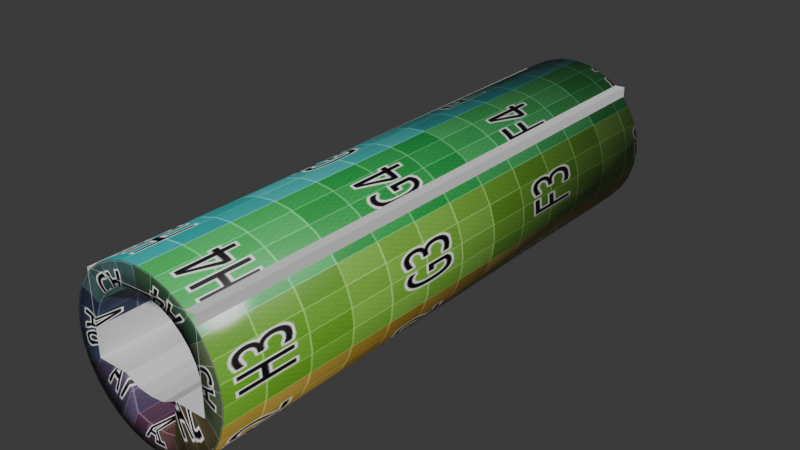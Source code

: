 # Source: sewer_straight.blend  (saved by Blender 4.4.30; exported with 4.5.12 LTS)
import bpy
from mathutils import Matrix  # noqa: F401  (used for matrix-valued properties, if any)

bpy.ops.wm.read_factory_settings(use_empty=True)
scene = bpy.context.scene
scene.name = 'Scene'

# ---- collections
col_collection = bpy.data.collections.new('Collection'); scene.collection.children.link(col_collection)

# ---- images (referenced by path relative to the original .blend; pixels are not part of the script)
import os
ASSET_DIR = os.environ.get("B2B_ASSET_DIR", "")  # directory of the original .blend (textures are referenced by path, not embedded)
HERE = os.path.dirname(os.path.abspath(__file__))  # packed textures are extracted next to this script under _unpacked/

def load_image(name, relpath, width, height, colorspace="sRGB"):
    """Load a texture the original file referenced (path relative to the .blend, or extracted next to this script)."""
    p = next((c for c in (os.path.join(HERE, relpath), os.path.join(ASSET_DIR, relpath)) if relpath and os.path.exists(c)), "")
    if p:
        img = bpy.data.images.load(p, check_existing=True)
        img.name = name
    else:  # same state as the original file: an image datablock whose file is absent (Cycles renders it pink)
        img = bpy.data.images.new(name, width, height)
        img.source = "FILE"
        img.filepath = "//" + (relpath or name)
    img.colorspace_settings.name = colorspace
    return img
img_untitled = load_image('Untitled', '_unpacked/Untitled.417b4ac9.png', 1024, 1024, 'sRGB')

# ---- materials (node trees are filled in below, after node groups)
mat_material_001 = bpy.data.materials.new('Material.001')
mat_material_001.use_transparent_shadow = False

# ---- material node trees
mat_material_001.use_nodes = True; mat_material_001.node_tree.nodes.clear()
_N = mat_material_001.node_tree.nodes; _L = mat_material_001.node_tree.links
n0 = _N.new('ShaderNodeBsdfPrincipled'); n0.name = 'Principled BSDF'; n0.location = (10, 300)
n0.inputs[3].default_value = 1.45
n1 = _N.new('ShaderNodeOutputMaterial'); n1.name = 'Material Output'; n1.location = (300, 300)
n2 = _N.new('ShaderNodeTexImage'); n2.name = 'Image Texture'; n2.location = (-303, 277)
n2.image = img_untitled
_L.new(n0.outputs[0], n1.inputs[0])
_L.new(n2.outputs[0], n0.inputs[0])
n1.is_active_output = True

# ---- world
world_world = bpy.data.worlds.new('World'); scene.world = world_world
world_world.use_nodes = True; world_world.node_tree.nodes.clear()
_N = world_world.node_tree.nodes; _L = world_world.node_tree.links
n0 = _N.new('ShaderNodeOutputWorld'); n0.name = 'World Output'; n0.location = (300, 300)
n1 = _N.new('ShaderNodeBackground'); n1.name = 'Background'; n1.location = (10, 300)
n1.inputs[0].default_value = (0.05088, 0.05088, 0.05088, 1.0)
_L.new(n1.outputs[0], n0.inputs[0])
n0.is_active_output = True
world_world.color = (0.05088, 0.05088, 0.05088)
world_world.use_sun_shadow = False
world_world.sun_shadow_jitter_overblur = 0.0

# ---- meshes
me_cylinder_002 = bpy.data.meshes.new('Cylinder.002')
me_cylinder_002.from_pydata([(8.581e-09, 10.0, 2.113), (-1.788e-07, -10.0, 2.113), (0.4123, 10.0, 2.073), (0.4123, -10.0, 2.073), (0.8087, 10.0, 1.952), (0.8087, -10.0, 1.952), (1.174, 10.0, 1.757), (1.174, -10.0, 1.757), (1.494, 10.0, 1.494), (1.494, -10.0, 1.494), (1.757, 10.0, 1.174), (1.757, -10.0, 1.174), (1.952, 10.0, 0.8087), (1.952, -10.0, 0.8087), (2.073, 10.0, 0.4123), (2.073, -10.0, 0.4123), (2.099, 10.0, 0.0), (2.099, -10.0, 5.96e-07), (2.099, 10.0, -0.4123), (2.099, -10.0, -0.4123), (2.099, 10.0, -0.7615), (2.099, -10.0, -0.7615), (1.451, 10.0, -0.7615), (1.451, -10.0, -0.7615), (1.234, 10.0, -0.7615), (1.234, -10.0, -0.7615), (0.9694, 10.0, -0.7615), (0.9694, -10.0, -0.7615), (0.8087, 10.0, -1.952), (0.8087, -10.0, -1.952), (0.4123, 10.0, -2.073), (0.4123, -10.0, -2.073), (8.581e-09, 10.0, -2.113), (-1.788e-07, -10.0, -2.113), (-0.4123, 10.0, -2.073), (-0.4123, -10.0, -2.073), (-0.8087, 10.0, -1.952), (-0.8087, -10.0, -1.952), (-0.9694, 10.0, -0.7615), (-0.9694, -10.0, -0.7615), (-1.234, 10.0, -0.7615), (-1.234, -10.0, -0.7615), (-1.451, 10.0, -0.7615), (-1.451, -10.0, -0.7615), (-2.099, 10.0, -0.7615), (-2.099, -10.0, -0.7615), (-2.099, 10.0, -0.4123), (-2.099, -10.0, -0.4123), (-2.099, 10.0, 0.0), (-2.099, -10.0, 5.96e-07), (-2.073, 10.0, 0.4123), (-2.073, -10.0, 0.4123), (-1.952, 10.0, 0.8087), (-1.952, -10.0, 0.8087), (-1.757, 10.0, 1.174), (-1.757, -10.0, 1.174), (-1.494, 10.0, 1.494), (-1.494, -10.0, 1.494), (-1.174, 10.0, 1.757), (-1.174, -10.0, 1.757), (-0.8087, 10.0, 1.952), (-0.8087, -10.0, 1.952), (-0.4123, 10.0, 2.073), (-0.4123, -10.0, 2.073), (8.581e-09, 10.0, 2.843), (0.5546, 10.0, 2.788), (0.5546, -10.0, 2.788), (-1.788e-07, -10.0, 2.843), (1.088, 10.0, 2.626), (1.088, -10.0, 2.626), (1.579, 10.0, 2.364), (1.579, -10.0, 2.364), (2.01, 10.0, 2.01), (2.01, -10.0, 2.01), (2.364, 10.0, 1.579), (2.364, -10.0, 1.579), (2.626, 10.0, 1.088), (2.626, -10.0, 1.088), (2.788, 10.0, 0.5546), (2.788, -10.0, 0.5546), (2.843, 10.0, -1.545e-08), (2.843, -10.0, 5.96e-07), (2.788, 10.0, -0.5546), (2.788, -10.0, -0.5546), (2.626, 10.0, -1.088), (2.626, -10.0, -1.088), (2.364, 10.0, -1.579), (2.364, -10.0, -1.579), (2.01, 10.0, -2.01), (2.01, -10.0, -2.01), (1.579, 10.0, -2.364), (1.579, -10.0, -2.364), (1.088, 10.0, -2.626), (1.088, -10.0, -2.626), (0.5546, 10.0, -2.788), (0.5546, -10.0, -2.788), (8.581e-09, 10.0, -2.843), (-1.788e-07, -10.0, -2.843), (-0.5546, 10.0, -2.788), (-0.5546, -10.0, -2.788), (-1.088, 10.0, -2.626), (-1.088, -10.0, -2.626), (-1.579, 10.0, -2.364), (-1.579, -10.0, -2.364), (-2.01, 10.0, -2.01), (-2.01, -10.0, -2.01), (-2.364, 10.0, -1.579), (-2.364, -10.0, -1.579), (-2.626, 10.0, -1.088), (-2.626, -10.0, -1.088), (-2.788, 10.0, -0.5546), (-2.788, -10.0, -0.5546), (-2.843, 10.0, -1.545e-08), (-2.843, -10.0, 5.96e-07), (-2.788, 10.0, 0.5546), (-2.788, -10.0, 0.5546), (-2.626, 10.0, 1.088), (-2.626, -10.0, 1.088), (-2.364, 10.0, 1.579), (-2.364, -10.0, 1.579), (-2.01, 10.0, 2.01), (-2.01, -10.0, 2.01), (-1.579, 10.0, 2.364), (-1.579, -10.0, 2.364), (-1.088, 10.0, 2.626), (-1.088, -10.0, 2.626), (-0.5546, 10.0, 2.788), (-0.5546, -10.0, 2.788)], [], [(64, 67, 66, 65), (65, 66, 69, 68), (68, 69, 71, 70), (70, 71, 73, 72), (72, 73, 75, 74), (74, 75, 77, 76), (76, 77, 79, 78), (78, 79, 81, 80), (80, 81, 83, 82), (82, 83, 85, 84), (84, 85, 87, 86), (86, 87, 89, 88), (88, 89, 91, 90), (90, 91, 93, 92), (92, 93, 95, 94), (94, 95, 97, 96), (96, 97, 99, 98), (98, 99, 101, 100), (100, 101, 103, 102), (102, 103, 105, 104), (104, 105, 107, 106), (106, 107, 109, 108), (108, 109, 111, 110), (110, 111, 113, 112), (112, 113, 115, 114), (114, 115, 117, 116), (116, 117, 119, 118), (118, 119, 121, 120), (120, 121, 123, 122), (122, 123, 125, 124), (63, 61, 60, 62), (124, 125, 127, 126), (126, 127, 67, 64), (1, 63, 62, 0), (2, 0, 64, 65), (1, 3, 66, 67), (4, 2, 65, 68), (3, 5, 69, 66), (6, 4, 68, 70), (5, 7, 71, 69), (8, 6, 70, 72), (7, 9, 73, 71), (10, 8, 72, 74), (9, 11, 75, 73), (12, 10, 74, 76), (11, 13, 77, 75), (14, 12, 76, 78), (13, 15, 79, 77), (16, 14, 78, 80), (15, 17, 81, 79), (18, 16, 80, 82), (17, 19, 83, 81), (20, 18, 82, 84), (19, 21, 85, 83), (22, 20, 84, 86), (21, 23, 87, 85), (24, 22, 86, 88), (23, 25, 89, 87), (26, 24, 88, 90), (25, 27, 91, 89), (28, 26, 90, 92), (27, 29, 93, 91), (30, 28, 92, 94), (29, 31, 95, 93), (32, 30, 94, 96), (31, 33, 97, 95), (34, 32, 96, 98), (33, 35, 99, 97), (36, 34, 98, 100), (35, 37, 101, 99), (38, 36, 100, 102), (37, 39, 103, 101), (40, 38, 102, 104), (39, 41, 105, 103), (42, 40, 104, 106), (41, 43, 107, 105), (44, 42, 106, 108), (43, 45, 109, 107), (46, 44, 108, 110), (45, 47, 111, 109), (48, 46, 110, 112), (47, 49, 113, 111), (50, 48, 112, 114), (49, 51, 115, 113), (52, 50, 114, 116), (51, 53, 117, 115), (54, 52, 116, 118), (53, 55, 119, 117), (56, 54, 118, 120), (55, 57, 121, 119), (58, 56, 120, 122), (57, 59, 123, 121), (60, 58, 122, 124), (59, 61, 125, 123), (62, 60, 124, 126), (61, 63, 127, 125), (0, 62, 126, 64), (63, 1, 67, 127), (61, 59, 58, 60), (59, 57, 56, 58), (57, 55, 54, 56), (55, 53, 52, 54), (53, 51, 50, 52), (51, 49, 48, 50), (49, 47, 46, 48), (47, 45, 44, 46), (45, 43, 42, 44), (43, 41, 40, 42), (41, 39, 38, 40), (39, 37, 36, 38), (37, 35, 34, 36), (35, 33, 32, 34), (33, 31, 30, 32), (31, 29, 28, 30), (29, 27, 26, 28), (27, 25, 24, 26), (25, 23, 22, 24), (23, 21, 20, 22), (21, 19, 18, 20), (19, 17, 16, 18), (17, 15, 14, 16), (15, 13, 12, 14), (13, 11, 10, 12), (11, 9, 8, 10), (9, 7, 6, 8), (7, 5, 4, 6), (5, 3, 2, 4), (3, 1, 0, 2)])
me_cylinder_002.polygons.foreach_set('use_smooth', [True] * 128)
_uv = me_cylinder_002.uv_layers.new(name='UVMap')
_uv.uv.foreach_set('vector', [0.5023, 0.5795, 0.503, 0.9656, 0.4758, 0.9657, 0.4769, 0.5795, 0.4769, 0.5795, 0.4758, 0.9657, 0.4485, 0.9657, 0.451, 0.5795, 0.451, 0.5795, 0.4485, 0.9657, 0.4213, 0.9658, 0.4251, 0.5795, 0.4251, 0.5795, 0.4213, 0.9658, 0.394, 0.9658, 0.3991, 0.5795, 0.3991, 0.5795, 0.394, 0.9658, 0.3668, 0.9659, 0.3729, 0.5795, 0.3729, 0.5795, 0.3668, 0.9659, 0.3395, 0.9659, 0.3469, 0.5795, 0.3469, 0.5795, 0.3395, 0.9659, 0.3122, 0.9659, 0.3209, 0.5795, 0.3209, 0.5795, 0.3122, 0.9659, 0.2849, 0.966, 0.2942, 0.5795, 0.2942, 0.5795, 0.2849, 0.966, 0.2575, 0.966, 0.2674, 0.5795, 0.2674, 0.5795, 0.2575, 0.966, 0.2302, 0.966, 0.24, 0.5795, 0.24, 0.5795, 0.2302, 0.966, 0.2028, 0.966, 0.2122, 0.5795, 0.2122, 0.5795, 0.2028, 0.966, 0.1755, 0.966, 0.1851, 0.5795, 0.1851, 0.5795, 0.1755, 0.966, 0.1481, 0.966, 0.1583, 0.5795, 0.1583, 0.5795, 0.1481, 0.966, 0.1208, 0.9659, 0.1298, 0.5795, 0.1298, 0.5795, 0.1208, 0.9659, 0.09338, 0.9658, 0.1011, 0.5795, 0.1011, 0.5795, 0.09338, 0.9658, 0.06598, 0.9658, 0.07431, 0.5795, 0.9234, 0.5795, 0.9388, 0.9641, 0.9116, 0.9642, 0.8975, 0.5795, 0.8975, 0.5795, 0.9116, 0.9642, 0.8843, 0.9644, 0.8695, 0.5795, 0.8695, 0.5795, 0.8843, 0.9644, 0.857, 0.9645, 0.8418, 0.5795, 0.8418, 0.5795, 0.857, 0.9645, 0.8298, 0.9646, 0.8158, 0.5795, 0.8158, 0.5795, 0.8298, 0.9646, 0.8025, 0.9647, 0.7896, 0.5795, 0.7896, 0.5795, 0.8025, 0.9647, 0.7752, 0.9648, 0.7626, 0.5795, 0.7626, 0.5795, 0.7752, 0.9648, 0.748, 0.9649, 0.7359, 0.5795, 0.7359, 0.5795, 0.748, 0.9649, 0.7208, 0.965, 0.7094, 0.5795, 0.7094, 0.5795, 0.7208, 0.965, 0.6935, 0.9651, 0.6834, 0.5795, 0.6834, 0.5795, 0.6935, 0.9651, 0.6663, 0.9652, 0.6575, 0.5795, 0.6575, 0.5795, 0.6663, 0.9652, 0.6391, 0.9653, 0.6315, 0.5795, 0.6315, 0.5795, 0.6391, 0.9653, 0.6119, 0.9654, 0.6056, 0.5795, 0.6056, 0.5795, 0.6119, 0.9654, 0.5846, 0.9654, 0.5798, 0.5795, 0.5798, 0.5795, 0.5846, 0.9654, 0.5574, 0.9655, 0.5539, 0.5795, 0.5188, 0.06118, 0.5436, 0.06118, 0.5543, 0.5452, 0.5282, 0.5452, 0.5539, 0.5795, 0.5574, 0.9655, 0.5302, 0.9656, 0.5281, 0.5795, 0.5281, 0.5795, 0.5302, 0.9656, 0.503, 0.9656, 0.5023, 0.5795, 0.4943, 0.06118, 0.5188, 0.06118, 0.5282, 0.5452, 0.5025, 0.5452, 0.4766, 0.5452, 0.5025, 0.5452, 0.5023, 0.5795, 0.4769, 0.5795, 0.4943, 0.06118, 0.4698, 0.06118, 0.4697, 0.03024, 0.4933, 0.03024, 0.451, 0.5452, 0.4766, 0.5452, 0.4769, 0.5795, 0.451, 0.5795, 0.4698, 0.06118, 0.4453, 0.06118, 0.4456, 0.03024, 0.4697, 0.03024, 0.425, 0.5452, 0.451, 0.5452, 0.451, 0.5795, 0.4251, 0.5795, 0.4453, 0.06118, 0.4196, 0.06118, 0.4212, 0.03024, 0.4456, 0.03024, 0.3995, 0.5452, 0.425, 0.5452, 0.4251, 0.5795, 0.3991, 0.5795, 0.4196, 0.06118, 0.3945, 0.06118, 0.3964, 0.03024, 0.4212, 0.03024, 0.3733, 0.5452, 0.3995, 0.5452, 0.3991, 0.5795, 0.3729, 0.5795, 0.3945, 0.06118, 0.3698, 0.06118, 0.3712, 0.03024, 0.3964, 0.03024, 0.3468, 0.5452, 0.3733, 0.5452, 0.3729, 0.5795, 0.3469, 0.5795, 0.3698, 0.06118, 0.3448, 0.06118, 0.3467, 0.03024, 0.3712, 0.03024, 0.3209, 0.5452, 0.3468, 0.5452, 0.3469, 0.5795, 0.3209, 0.5795, 0.3448, 0.06118, 0.319, 0.06118, 0.3225, 0.03024, 0.3467, 0.03024, 0.2949, 0.5452, 0.3209, 0.5452, 0.3209, 0.5795, 0.2942, 0.5795, 0.319, 0.06118, 0.2924, 0.06118, 0.2986, 0.03024, 0.3225, 0.03024, 0.2692, 0.5452, 0.2949, 0.5452, 0.2942, 0.5795, 0.2674, 0.5795, 0.2924, 0.06118, 0.2665, 0.06118, 0.2751, 0.03024, 0.2986, 0.03024, 0.2456, 0.5452, 0.2692, 0.5452, 0.2674, 0.5795, 0.24, 0.5795, 0.2665, 0.06118, 0.2424, 0.06118, 0.2552, 0.03024, 0.2751, 0.03024, 0.2141, 0.5452, 0.2456, 0.5452, 0.24, 0.5795, 0.2122, 0.5795, 0.2424, 0.06118, 0.2094, 0.06118, 0.2332, 0.03024, 0.2552, 0.03024, 0.198, 0.5452, 0.2141, 0.5452, 0.2122, 0.5795, 0.1851, 0.5795, 0.2094, 0.06118, 0.1924, 0.06118, 0.2029, 0.03024, 0.2332, 0.03024, 0.1794, 0.5452, 0.198, 0.5452, 0.1851, 0.5795, 0.1583, 0.5795, 0.1924, 0.06118, 0.1741, 0.06118, 0.1673, 0.03024, 0.2029, 0.03024, 0.134, 0.5452, 0.1794, 0.5452, 0.1583, 0.5795, 0.1298, 0.5795, 0.1741, 0.06118, 0.1315, 0.06118, 0.133, 0.03024, 0.1673, 0.03024, 0.1088, 0.5452, 0.134, 0.5452, 0.1298, 0.5795, 0.1011, 0.5795, 0.1315, 0.06118, 0.1063, 0.06118, 0.09856, 0.03024, 0.133, 0.03024, 0.08143, 0.5452, 0.1088, 0.5452, 0.1011, 0.5795, 0.07431, 0.5795, 0.1063, 0.06118, 0.08034, 0.06118, 0.06598, 0.03024, 0.09856, 0.03024, 0.89, 0.5452, 0.9163, 0.5452, 0.9234, 0.5795, 0.8975, 0.5795, 0.9263, 0.06118, 0.8981, 0.06118, 0.9101, 0.03024, 0.9428, 0.03024, 0.8659, 0.5452, 0.89, 0.5452, 0.8975, 0.5795, 0.8695, 0.5795, 0.8981, 0.06118, 0.8709, 0.06118, 0.8746, 0.03024, 0.9101, 0.03024, 0.8234, 0.5452, 0.8659, 0.5452, 0.8695, 0.5795, 0.8418, 0.5795, 0.8709, 0.06118, 0.8225, 0.06118, 0.8357, 0.03024, 0.8746, 0.03024, 0.8052, 0.5452, 0.8234, 0.5452, 0.8418, 0.5795, 0.8158, 0.5795, 0.8225, 0.06118, 0.8028, 0.06118, 0.7937, 0.03024, 0.8357, 0.03024, 0.7888, 0.5452, 0.8052, 0.5452, 0.8158, 0.5795, 0.7896, 0.5795, 0.8028, 0.06118, 0.7847, 0.06118, 0.7587, 0.03024, 0.7937, 0.03024, 0.758, 0.5452, 0.7888, 0.5452, 0.7896, 0.5795, 0.7626, 0.5795, 0.7847, 0.06118, 0.749, 0.06118, 0.7335, 0.03024, 0.7587, 0.03024, 0.7349, 0.5452, 0.758, 0.5452, 0.7626, 0.5795, 0.7359, 0.5795, 0.749, 0.06118, 0.7237, 0.06118, 0.7113, 0.03024, 0.7335, 0.03024, 0.7094, 0.5452, 0.7349, 0.5452, 0.7359, 0.5795, 0.7094, 0.5795, 0.7237, 0.06118, 0.6969, 0.06118, 0.6867, 0.03024, 0.7113, 0.03024, 0.684, 0.5452, 0.7094, 0.5452, 0.7094, 0.5795, 0.6834, 0.5795, 0.6969, 0.06118, 0.6709, 0.06118, 0.6624, 0.03024, 0.6867, 0.03024, 0.6579, 0.5452, 0.684, 0.5452, 0.6834, 0.5795, 0.6575, 0.5795, 0.6709, 0.06118, 0.6449, 0.06118, 0.6385, 0.03024, 0.6624, 0.03024, 0.6319, 0.5452, 0.6579, 0.5452, 0.6575, 0.5795, 0.6315, 0.5795, 0.6449, 0.06118, 0.6194, 0.06118, 0.6147, 0.03024, 0.6385, 0.03024, 0.6062, 0.5452, 0.6319, 0.5452, 0.6315, 0.5795, 0.6056, 0.5795, 0.6194, 0.06118, 0.5935, 0.06118, 0.5901, 0.03024, 0.6147, 0.03024, 0.5804, 0.5452, 0.6062, 0.5452, 0.6056, 0.5795, 0.5798, 0.5795, 0.5935, 0.06118, 0.5688, 0.06118, 0.5659, 0.03024, 0.5901, 0.03024, 0.5543, 0.5452, 0.5804, 0.5452, 0.5798, 0.5795, 0.5539, 0.5795, 0.5688, 0.06118, 0.5436, 0.06118, 0.542, 0.03024, 0.5659, 0.03024, 0.5282, 0.5452, 0.5543, 0.5452, 0.5539, 0.5795, 0.5281, 0.5795, 0.5436, 0.06118, 0.5188, 0.06118, 0.5174, 0.03024, 0.542, 0.03024, 0.5025, 0.5452, 0.5282, 0.5452, 0.5281, 0.5795, 0.5023, 0.5795, 0.5188, 0.06118, 0.4943, 0.06118, 0.4933, 0.03024, 0.5174, 0.03024, 0.5436, 0.06118, 0.5688, 0.06118, 0.5804, 0.5452, 0.5543, 0.5452, 0.5688, 0.06118, 0.5935, 0.06118, 0.6062, 0.5452, 0.5804, 0.5452, 0.5935, 0.06118, 0.6194, 0.06118, 0.6319, 0.5452, 0.6062, 0.5452, 0.6194, 0.06118, 0.6449, 0.06118, 0.6579, 0.5452, 0.6319, 0.5452, 0.6449, 0.06118, 0.6709, 0.06118, 0.684, 0.5452, 0.6579, 0.5452, 0.6709, 0.06118, 0.6969, 0.06118, 0.7094, 0.5452, 0.684, 0.5452, 0.6969, 0.06118, 0.7237, 0.06118, 0.7349, 0.5452, 0.7094, 0.5452, 0.7237, 0.06118, 0.749, 0.06118, 0.758, 0.5452, 0.7349, 0.5452, 0.749, 0.06118, 0.7847, 0.06118, 0.7888, 0.5452, 0.758, 0.5452, 0.7847, 0.06118, 0.8028, 0.06118, 0.8052, 0.5452, 0.7888, 0.5452, 0.8028, 0.06118, 0.8225, 0.06118, 0.8234, 0.5452, 0.8052, 0.5452, 0.8225, 0.06118, 0.8709, 0.06118, 0.8659, 0.5452, 0.8234, 0.5452, 0.8709, 0.06118, 0.8981, 0.06118, 0.89, 0.5452, 0.8659, 0.5452, 0.8981, 0.06118, 0.9263, 0.06118, 0.9163, 0.5452, 0.89, 0.5452, 0.08034, 0.06118, 0.1063, 0.06118, 0.1088, 0.5452, 0.08143, 0.5452, 0.1063, 0.06118, 0.1315, 0.06118, 0.134, 0.5452, 0.1088, 0.5452, 0.1315, 0.06118, 0.1741, 0.06118, 0.1794, 0.5452, 0.134, 0.5452, 0.1741, 0.06118, 0.1924, 0.06118, 0.198, 0.5452, 0.1794, 0.5452, 0.1924, 0.06118, 0.2094, 0.06118, 0.2141, 0.5452, 0.198, 0.5452, 0.2094, 0.06118, 0.2424, 0.06118, 0.2456, 0.5452, 0.2141, 0.5452, 0.2424, 0.06118, 0.2665, 0.06118, 0.2692, 0.5452, 0.2456, 0.5452, 0.2665, 0.06118, 0.2924, 0.06118, 0.2949, 0.5452, 0.2692, 0.5452, 0.2924, 0.06118, 0.319, 0.06118, 0.3209, 0.5452, 0.2949, 0.5452, 0.319, 0.06118, 0.3448, 0.06118, 0.3468, 0.5452, 0.3209, 0.5452, 0.3448, 0.06118, 0.3698, 0.06118, 0.3733, 0.5452, 0.3468, 0.5452, 0.3698, 0.06118, 0.3945, 0.06118, 0.3995, 0.5452, 0.3733, 0.5452, 0.3945, 0.06118, 0.4196, 0.06118, 0.425, 0.5452, 0.3995, 0.5452, 0.4196, 0.06118, 0.4453, 0.06118, 0.451, 0.5452, 0.425, 0.5452, 0.4453, 0.06118, 0.4698, 0.06118, 0.4766, 0.5452, 0.451, 0.5452, 0.4698, 0.06118, 0.4943, 0.06118, 0.5025, 0.5452, 0.4766, 0.5452])
me_cylinder_002.materials.append(mat_material_001)
me_cylinder_002.update()
me_plane_001 = bpy.data.meshes.new('Plane.001')
me_plane_001.from_pydata([(-2.085, -10.01, -0.7315), (2.085, -10.01, -0.7315), (-2.085, 10.05, -0.7315), (2.085, 10.05, -0.7315), (-0.9701, -10.01, -0.7315), (-0.9701, 10.05, -0.7315), (0.9701, 10.05, -0.7315), (-0.485, 10.05, -0.9845), (0.0, 10.05, -1.031), (0.485, 10.05, -0.9845), (0.9701, -10.01, -0.7315), (0.485, -10.01, -0.9845), (0.0, -10.01, -1.031), (-0.485, -10.01, -0.9845), (2.085, -1.378, -0.7315), (2.085, -5.79, -0.7315), (-2.085, -5.79, -0.7315), (-2.085, -1.378, -0.7315), (0.9701, -1.378, -0.7315), (-0.9701, -1.378, -0.7315), (-0.9701, -5.79, -0.7315), (-0.485, -1.378, -0.9845), (-0.485, -5.79, -0.9845), (0.0, -1.378, -1.031), (0.0, -5.79, -1.031), (0.485, -1.378, -0.9845), (0.485, -5.79, -0.9845), (0.9701, -5.79, -0.7315), (-0.9701, -2.621, -0.7315), (-0.9701, -3.102, -0.7315), (-0.9701, -3.584, -0.7315), (-0.485, -4.547, -0.9845), (-0.485, -2.621, -0.9845), (-0.485, -4.065, -0.9845), (-0.485, -3.584, -0.9845), (-0.485, -3.102, -0.9845), (0.0, -2.621, -1.031), (0.0, -4.547, -1.031), (0.0, -3.102, -1.031), (0.0, -3.584, -1.031), (0.0, -4.065, -1.031), (0.485, -2.621, -0.9845), (0.485, -4.547, -0.9845), (0.485, -3.102, -0.9845), (0.485, -3.584, -0.9845), (0.485, -4.065, -0.9845), (0.9701, -4.547, -0.7315), (0.9701, -2.621, -0.7315), (0.9701, -3.584, -0.7315), (0.9701, -3.102, -0.7315), (0.9701, -4.065, -0.7315), (2.085, -2.621, -0.7315), (2.085, -4.547, -0.7315), (2.085, -3.102, -0.7315), (2.085, -3.584, -0.7315), (2.085, -4.065, -0.7315), (-0.9701, -4.547, -0.7315), (-2.085, -5.589, 2.037), (-0.9701, -4.065, -0.7315), (-2.085, -1.378, 2.037), (-2.085, 10.05, 2.06), (-2.085, -10.01, 2.061), (2.085, -10.01, 2.268), (2.085, 10.05, 2.268)], [], [(10, 1, 15, 27), (7, 21, 23, 8), (8, 23, 25, 9), (9, 25, 18, 6), (26, 11, 10, 27), (24, 12, 11, 26), (22, 13, 12, 24), (20, 4, 13, 22), (0, 4, 20, 16), (5, 19, 21, 7), (17, 19, 5, 2), (14, 18, 47, 51), (26, 27, 46, 42), (24, 26, 42, 37), (22, 24, 37, 31), (18, 14, 3, 6), (52, 46, 27, 15), (28, 32, 21, 19), (32, 36, 23, 21), (36, 41, 25, 23), (41, 47, 18, 25), (29, 28, 19, 17, 16, 20, 56, 58, 30), (16, 17, 2, 60, 59, 57, 61, 0), (32, 28, 29, 35), (35, 29, 30, 34), (34, 30, 58, 33), (33, 58, 56, 31), (47, 41, 43, 49), (49, 43, 44, 48), (48, 44, 45, 50), (50, 45, 42, 46), (41, 36, 38, 43), (43, 38, 39, 44), (44, 39, 40, 45), (45, 40, 37, 42), (46, 52, 55, 50), (50, 55, 54, 48), (48, 54, 53, 49), (49, 53, 51, 47), (36, 32, 35, 38), (38, 35, 34, 39), (39, 34, 33, 40), (40, 33, 31, 37), (20, 22, 31, 56), (62, 63, 3, 1), (59, 60, 63, 62, 61, 57)])
_uv = me_plane_001.uv_layers.new(name='UVMap')
_uv.uv.foreach_set('vector', [0.7326, 0.0, 1.0, 0.0, 1.0, 0.3284, 0.7326, 0.3284, 0.3837, 1.0, 0.3837, 0.6716, 0.5, 0.6716, 0.5, 1.0, 0.5, 1.0, 0.5, 0.6716, 0.6163, 0.6716, 0.6163, 1.0, 0.6163, 1.0, 0.6163, 0.6716, 0.7326, 0.6716, 0.7326, 1.0, 0.6163, 0.3284, 0.6163, 0.0, 0.7326, 0.0, 0.7326, 0.3284, 0.5, 0.3284, 0.5, 0.0, 0.6163, 0.0, 0.6163, 0.3284, 0.3837, 0.3284, 0.3837, 0.0, 0.5, 0.0, 0.5, 0.3284, 0.2674, 0.3284, 0.2674, 0.0, 0.3837, 0.0, 0.3837, 0.3284, 0.0, 0.0, 0.2674, 0.0, 0.2674, 0.3284, 0.0, 0.3284, 0.2674, 1.0, 0.2674, 0.6716, 0.3837, 0.6716, 0.3837, 1.0, 0.0, 0.6716, 0.2674, 0.6716, 0.2674, 1.0, 0.0, 1.0, 1.0, 0.6716, 0.7326, 0.6716, 0.7326, 0.5749, 1.0, 0.5749, 0.6163, 0.3284, 0.7326, 0.3284, 0.7326, 0.4251, 0.6163, 0.4251, 0.5, 0.3284, 0.6163, 0.3284, 0.6163, 0.4251, 0.5, 0.4251, 0.3837, 0.3284, 0.5, 0.3284, 0.5, 0.4251, 0.3837, 0.4251, 0.7326, 0.6716, 1.0, 0.6716, 1.0, 1.0, 0.7326, 1.0, 1.0, 0.4251, 0.7326, 0.4251, 0.7326, 0.3284, 1.0, 0.3284, 0.2674, 0.5749, 0.3837, 0.5749, 0.3837, 0.6716, 0.2674, 0.6716, 0.3837, 0.5749, 0.5, 0.5749, 0.5, 0.6716, 0.3837, 0.6716, 0.5, 0.5749, 0.6163, 0.5749, 0.6163, 0.6716, 0.5, 0.6716, 0.6163, 0.5749, 0.7326, 0.5749, 0.7326, 0.6716, 0.6163, 0.6716, 0.2674, 0.5375, 0.2674, 0.5749, 0.2674, 0.6716, 0.0, 0.6716, 0.0, 0.3284, 0.2674, 0.3284, 0.2674, 0.4251, 0.2674, 0.4625, 0.2674, 0.5, 0.0, 0.3284, 0.0, 0.6716, 0.0, 1.0, 0.0, 0.0, 0.0, 0.6716, 0.0, 0.6716, 0.0, 0.0, 0.0, 0.0, 0.3837, 0.5749, 0.2674, 0.5749, 0.2674, 0.5375, 0.3837, 0.5375, 0.3837, 0.5375, 0.2674, 0.5375, 0.2674, 0.5, 0.3837, 0.5, 0.3837, 0.5, 0.2674, 0.5, 0.2674, 0.4625, 0.3837, 0.4625, 0.3837, 0.4625, 0.2674, 0.4625, 0.2674, 0.4251, 0.3837, 0.4251, 0.7326, 0.5749, 0.6163, 0.5749, 0.6163, 0.5375, 0.7326, 0.5375, 0.7326, 0.5375, 0.6163, 0.5375, 0.6163, 0.5, 0.7326, 0.5, 0.7326, 0.5, 0.6163, 0.5, 0.6163, 0.4625, 0.7326, 0.4625, 0.7326, 0.4625, 0.6163, 0.4625, 0.6163, 0.4251, 0.7326, 0.4251, 0.6163, 0.5749, 0.5, 0.5749, 0.5, 0.5375, 0.6163, 0.5375, 0.6163, 0.5375, 0.5, 0.5375, 0.5, 0.5, 0.6163, 0.5, 0.6163, 0.5, 0.5, 0.5, 0.5, 0.4625, 0.6163, 0.4625, 0.6163, 0.4625, 0.5, 0.4625, 0.5, 0.4251, 0.6163, 0.4251, 0.7326, 0.4251, 1.0, 0.4251, 1.0, 0.4625, 0.7326, 0.4625, 0.7326, 0.4625, 1.0, 0.4625, 1.0, 0.5, 0.7326, 0.5, 0.7326, 0.5, 1.0, 0.5, 1.0, 0.5375, 0.7326, 0.5375, 0.7326, 0.5375, 1.0, 0.5375, 1.0, 0.5749, 0.7326, 0.5749, 0.5, 0.5749, 0.3837, 0.5749, 0.3837, 0.5375, 0.5, 0.5375, 0.5, 0.5375, 0.3837, 0.5375, 0.3837, 0.5, 0.5, 0.5, 0.5, 0.5, 0.3837, 0.5, 0.3837, 0.4625, 0.5, 0.4625, 0.5, 0.4625, 0.3837, 0.4625, 0.3837, 0.4251, 0.5, 0.4251, 0.2674, 0.3284, 0.3837, 0.3284, 0.3837, 0.4251, 0.2674, 0.4251, 0.0, 0.0, 0.0, 0.0, 0.0, 0.0, 0.0, 0.0, 0.0, 0.6716, 0.0, 0.0, 0.0, 0.0, 0.0, 0.0, 0.0, 0.0, 0.0, 0.6716])
me_plane_001.update()

# ---- objects
ob_sewerstraight = bpy.data.objects.new('SewerStraight', me_cylinder_002)
ob_straightcollision__col = bpy.data.objects.new('StraightCollision -col', me_plane_001)

# ---- transforms, parenting, visibility, modifiers, constraints
ob_sewerstraight.location = (0.0, 0.0, 0.0)
ob_straightcollision__col.parent = ob_sewerstraight
ob_straightcollision__col.location = (0.0, 0.0, 0.0)

# ---- collection membership
col_collection.objects.link(ob_sewerstraight)
col_collection.objects.link(ob_straightcollision__col)

# ---- scene / render settings (as saved in the file)
scene.frame_start = 1; scene.frame_end = 250; scene.frame_set(1)
scene.render.engine = 'BLENDER_EEVEE_NEXT'
scene.cycles.sampling_pattern = 'TABULATED_SOBOL'
bpy.context.view_layer.update()

# ---- added for rendering (the .blend has no active camera and no usable light): camera, sun
cam_auto = bpy.data.cameras.new('AutoCamera')
cam_auto.lens = 50.0
cam_auto.sensor_width = 36.0
cam_auto.clip_end = 1000.0
ob_auto_camera = bpy.data.objects.new('AutoCamera', cam_auto)
scene.collection.objects.link(ob_auto_camera)
ob_auto_camera.location = (19.994, -23.9753, 15.9952)
ob_auto_camera.rotation_euler = (1.09748, -7.21219e-08, 0.694738)
scene.camera = ob_auto_camera
light_auto_sun = bpy.data.lights.new('AutoSun', 'SUN')
light_auto_sun.energy = 3.0
light_auto_sun.angle = 0.0523599
ob_auto_sun = bpy.data.objects.new('AutoSun', light_auto_sun)
scene.collection.objects.link(ob_auto_sun)
ob_auto_sun.rotation_euler = (0.872665, 0.174533, 0.523599)
bpy.context.view_layer.update()
